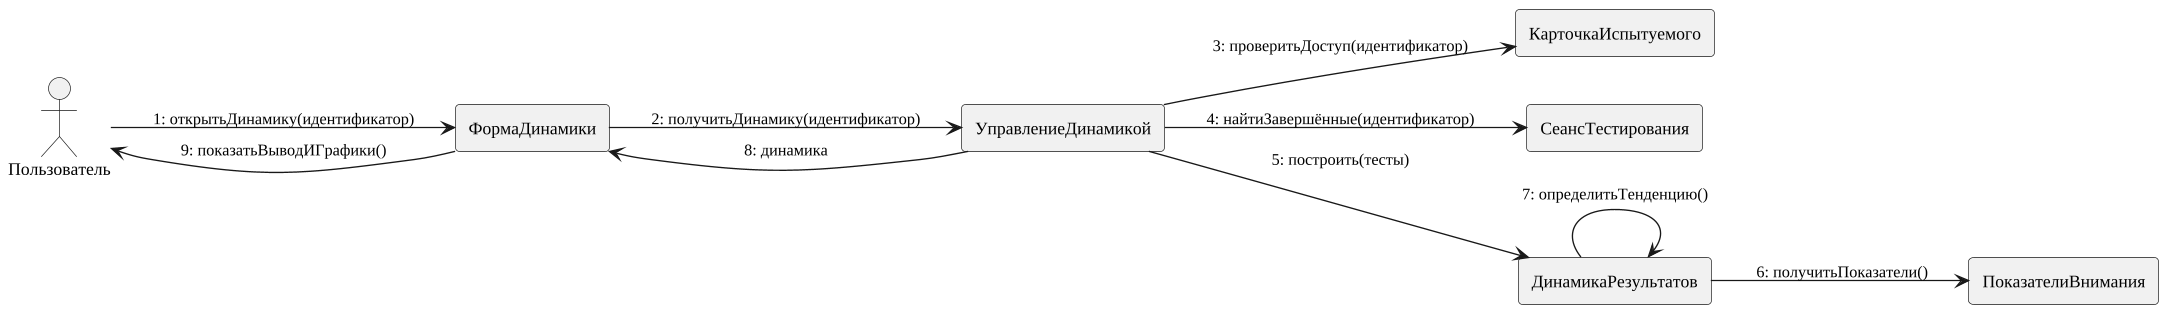

The diagram above was rendered by PlantUML. Its source (embedded in the PNG):
@startuml
skinparam monochrome true
skinparam shadowing false
skinparam defaultFontName "Liberation Serif"
skinparam defaultFontSize 13
skinparam dpi 130
skinparam ArrowFontSize 12
skinparam roundcorner 6
skinparam wrapWidth 320
left to right direction
actor "Пользователь" as ACTOR
rectangle ФормаДинамики
rectangle УправлениеДинамикой
rectangle КарточкаИспытуемого
rectangle СеансТестирования
rectangle ДинамикаРезультатов
rectangle ПоказателиВнимания
ACTOR --> ФормаДинамики : 1: открытьДинамику(идентификатор)
ФормаДинамики --> УправлениеДинамикой : 2: получитьДинамику(идентификатор)
УправлениеДинамикой --> КарточкаИспытуемого : 3: проверитьДоступ(идентификатор)
УправлениеДинамикой --> СеансТестирования : 4: найтиЗавершённые(идентификатор)
УправлениеДинамикой --> ДинамикаРезультатов : 5: построить(тесты)
ДинамикаРезультатов --> ПоказателиВнимания : 6: получитьПоказатели()
ДинамикаРезультатов --> ДинамикаРезультатов : 7: определитьТенденцию()
УправлениеДинамикой --> ФормаДинамики : 8: динамика
ФормаДинамики --> ACTOR : 9: показатьВыводИГрафики()
@enduml